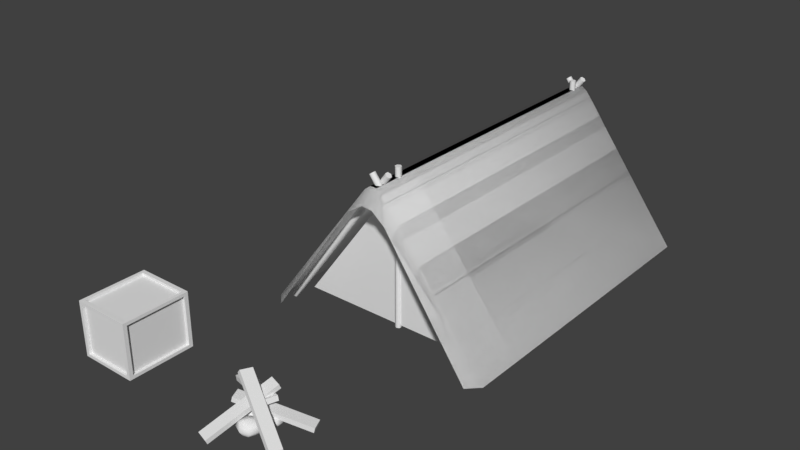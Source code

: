 # Source: Tent.blend  (saved by Blender 2.79.0; exported with 4.5.12 LTS)
import bpy
from mathutils import Matrix  # noqa: F401  (used for matrix-valued properties, if any)

bpy.ops.wm.read_factory_settings(use_empty=True)
scene = bpy.context.scene
scene.name = 'Scene'

# ---- collections
col_collection_1 = bpy.data.collections.new('Collection 1'); scene.collection.children.link(col_collection_1)

# ---- materials (node trees are filled in below, after node groups)
mat_foodcrate = bpy.data.materials.new('FoodCrate')
mat_foodcrate.alpha_threshold = 0.0
mat_foodcrate.use_transparent_shadow = False
mat_foodcrate.roughness = 0.5
mat_campfire = bpy.data.materials.new('Campfire')
mat_campfire.alpha_threshold = 0.0
mat_campfire.use_transparent_shadow = False
mat_campfire.roughness = 0.5
mat_tent = bpy.data.materials.new('Tent')
mat_tent.alpha_threshold = 0.0
mat_tent.use_transparent_shadow = False
mat_tent.roughness = 0.5
mat_tent.line_color = (0.0, 0.0, 0.0, 1.0)

# ---- node groups
ng_auto_smooth = bpy.data.node_groups.new('Auto Smooth', 'GeometryNodeTree')
_s = ng_auto_smooth.interface.new_socket(name='Geometry', in_out='OUTPUT', socket_type='NodeSocketGeometry')
_s = ng_auto_smooth.interface.new_socket(name='Geometry', in_out='INPUT', socket_type='NodeSocketGeometry')
_s = ng_auto_smooth.interface.new_socket(name='Angle', in_out='INPUT', socket_type='NodeSocketFloat')
_s.subtype = 'ANGLE'
_s.min_value = 0.0
_s.max_value = 3.142
ng_auto_smooth.is_modifier = True
_N = ng_auto_smooth.nodes; _L = ng_auto_smooth.links
n0 = _N.new('NodeGroupOutput'); n0.name = 'Group Output'; n0.location = (480, -100)
n1 = _N.new('NodeGroupInput'); n1.name = 'Group Input'; n1.location = (-420, -300)
n2 = _N.new('NodeGroupInput'); n2.name = 'Group Input.001'; n2.location = (-60, -100)
n3 = _N.new('GeometryNodeSetShadeSmooth'); n3.name = 'Set Shade Smooth'; n3.location = (120, -100)
n3.domain = 'EDGE'
n4 = _N.new('GeometryNodeSetShadeSmooth'); n4.name = 'Set Shade Smooth.001'; n4.location = (300, -100)
n5 = _N.new('GeometryNodeInputMeshEdgeAngle'); n5.name = 'Edge Angle'; n5.location = (-420, -220)
n6 = _N.new('GeometryNodeInputEdgeSmooth'); n6.name = 'Is Edge Smooth'; n6.location = (-60, -160)
n7 = _N.new('GeometryNodeInputShadeSmooth'); n7.name = 'Is Face Smooth'; n7.location = (-240, -340)
n8 = _N.new('FunctionNodeBooleanMath'); n8.name = 'Boolean Math'; n8.location = (-60, -220)
n9 = _N.new('FunctionNodeCompare'); n9.name = 'Compare'; n9.location = (-240, -180)
n9.operation = 'LESS_EQUAL'
_L.new(n5.outputs[0], n9.inputs[0])
_L.new(n4.outputs[0], n0.inputs[0])
_L.new(n1.outputs[1], n9.inputs[1])
_L.new(n9.outputs[0], n8.inputs[0])
_L.new(n7.outputs[0], n8.inputs[1])
_L.new(n2.outputs[0], n3.inputs[0])
_L.new(n6.outputs[0], n3.inputs[1])
_L.new(n3.outputs[0], n4.inputs[0])
_L.new(n8.outputs[0], n3.inputs[2])
n0.is_active_output = True

# ---- material node trees

# ---- world
world_world = bpy.data.worlds.new('World'); scene.world = world_world
world_world.color = (0.05088, 0.05088, 0.05088)
world_world.use_sun_shadow = False
world_world.sun_shadow_jitter_overblur = 0.0
world_world.cycles.sampling_method = 'MANUAL'

# ---- meshes
me_cube_002 = bpy.data.meshes.new('Cube.002')
me_cube_002.from_pydata([(-0.426, -0.5, 0.0), (-0.426, -0.5, 0.8107), (-0.426, 0.5, 0.0), (-0.426, 0.5, 0.8107), (0.426, -0.5, 0.0), (0.426, -0.5, 0.8107), (0.426, 0.5, 0.0), (0.426, 0.5, 0.8107), (-0.426, -0.4426, 0.04656), (-0.426, -0.4426, 0.7641), (-0.426, 0.4426, 0.7641), (-0.426, 0.4426, 0.04656), (-0.3771, 0.5, 0.04656), (-0.3771, 0.5, 0.7641), (0.3771, 0.5, 0.7641), (0.3771, 0.5, 0.04656), (0.426, 0.4426, 0.04656), (0.426, 0.4426, 0.7641), (0.426, -0.4426, 0.7641), (0.426, -0.4426, 0.04656), (0.3771, -0.5, 0.04656), (0.3771, -0.5, 0.7641), (-0.3771, -0.5, 0.7641), (-0.3771, -0.5, 0.04656), (0.3771, 0.4426, 0.8107), (-0.3771, 0.4426, 0.8107), (-0.3771, -0.4426, 0.8107), (0.3771, -0.4426, 0.8107), (-0.3826, -0.4426, 0.04656), (-0.3826, -0.4426, 0.7641), (-0.3826, 0.4426, 0.7641), (-0.3826, 0.4426, 0.04656), (-0.3771, 0.4566, 0.04656), (-0.3771, 0.4566, 0.7641), (0.3771, 0.4566, 0.7641), (0.3771, 0.4566, 0.04656), (0.3826, 0.4426, 0.04656), (0.3826, 0.4426, 0.7641), (0.3826, -0.4426, 0.7641), (0.3826, -0.4426, 0.04656), (0.3771, -0.4566, 0.04656), (0.3771, -0.4566, 0.7641), (-0.3771, -0.4566, 0.7641), (-0.3771, -0.4566, 0.04656), (0.3771, 0.4426, 0.7672), (-0.3771, 0.4426, 0.7672), (-0.3771, -0.4426, 0.7672), (0.3771, -0.4426, 0.7672)], [], [(8, 28, 31, 11), (11, 31, 30, 10), (10, 30, 29, 9), (9, 29, 28, 8), (28, 29, 30, 31), (1, 9, 8, 0), (3, 10, 9, 1), (2, 11, 10, 3), (0, 8, 11, 2), (3, 13, 12, 2), (7, 14, 13, 3), (6, 15, 14, 7), (2, 12, 15, 6), (7, 17, 16, 6), (5, 18, 17, 7), (4, 19, 18, 5), (6, 16, 19, 4), (5, 21, 20, 4), (1, 22, 21, 5), (0, 23, 22, 1), (4, 20, 23, 0), (3, 25, 24, 7), (1, 26, 25, 3), (5, 27, 26, 1), (7, 24, 27, 5), (32, 33, 34, 35), (13, 33, 32, 12), (14, 34, 33, 13), (15, 35, 34, 14), (12, 32, 35, 15), (36, 37, 38, 39), (17, 37, 36, 16), (18, 38, 37, 17), (19, 39, 38, 18), (16, 36, 39, 19), (40, 41, 42, 43), (21, 41, 40, 20), (22, 42, 41, 21), (23, 43, 42, 22), (20, 40, 43, 23), (44, 45, 46, 47), (25, 45, 44, 24), (26, 46, 45, 25), (27, 47, 46, 26), (24, 44, 47, 27)])
_uv = me_cube_002.uv_layers.new(name='UVMap')
_uv.uv.foreach_set('vector', [0.8605, 0.003553, 0.8744, 0.003553, 0.8744, 0.3181, 0.8605, 0.3181, 0.956, 0.2585, 0.942, 0.2585, 0.942, 0.003553, 0.956, 0.003553, 0.8401, 0.003553, 0.854, 0.003553, 0.854, 0.3181, 0.8401, 0.3181, 0.9624, 0.2656, 0.9764, 0.2656, 0.9764, 0.5206, 0.9624, 0.5206, 0.7378, 0.9904, 0.5072, 0.9904, 0.5072, 0.6759, 0.7378, 0.6759, 0.2835, 0.3589, 0.2985, 0.3385, 0.5291, 0.3385, 0.544, 0.3589, 0.2835, 0.003553, 0.2985, 0.02396, 0.2985, 0.3385, 0.2835, 0.3589, 0.544, 0.003553, 0.5291, 0.02396, 0.2985, 0.02396, 0.2835, 0.003553, 0.544, 0.3589, 0.5291, 0.3385, 0.5291, 0.02396, 0.544, 0.003553, 0.2702, 0.6688, 0.2851, 0.6514, 0.5158, 0.6514, 0.5307, 0.6688, 0.2702, 0.366, 0.2851, 0.3834, 0.2851, 0.6514, 0.2702, 0.6688, 0.5307, 0.366, 0.5158, 0.3834, 0.2851, 0.3834, 0.2702, 0.366, 0.5307, 0.6688, 0.5158, 0.6514, 0.5158, 0.3834, 0.5307, 0.366, 0.003214, 0.7213, 0.01818, 0.7009, 0.2488, 0.7009, 0.2638, 0.7213, 0.003214, 0.366, 0.01818, 0.3864, 0.01818, 0.7009, 0.003214, 0.7213, 0.2638, 0.366, 0.2488, 0.3864, 0.01818, 0.3864, 0.003214, 0.366, 0.2638, 0.7213, 0.2488, 0.7009, 0.2488, 0.3864, 0.2638, 0.366, 0.5372, 0.6688, 0.5521, 0.6514, 0.7827, 0.6514, 0.7977, 0.6688, 0.5372, 0.366, 0.5521, 0.3834, 0.5521, 0.6514, 0.5372, 0.6688, 0.7977, 0.366, 0.7827, 0.3834, 0.5521, 0.3834, 0.5372, 0.366, 0.7977, 0.6688, 0.7827, 0.6514, 0.7827, 0.3834, 0.7977, 0.366, 0.003214, 0.3589, 0.01894, 0.3385, 0.2613, 0.3385, 0.2771, 0.3589, 0.003214, 0.003553, 0.01894, 0.02396, 0.01894, 0.3385, 0.003214, 0.3589, 0.2771, 0.003553, 0.2613, 0.02396, 0.01894, 0.02396, 0.003214, 0.003553, 0.2771, 0.3589, 0.2613, 0.3385, 0.2613, 0.02396, 0.2771, 0.003553, 0.9749, 0.9439, 0.7443, 0.9439, 0.7443, 0.6759, 0.9749, 0.6759, 0.9953, 0.9309, 0.9813, 0.9309, 0.9813, 0.6759, 0.9953, 0.6759, 0.9152, 0.2716, 0.9013, 0.2716, 0.9013, 0.003553, 0.9152, 0.003553, 0.9356, 0.2585, 0.9216, 0.2585, 0.9216, 0.003553, 0.9356, 0.003553, 0.2542, 0.9964, 0.2403, 0.9964, 0.2403, 0.7284, 0.2542, 0.7284, 0.5008, 0.9904, 0.2702, 0.9904, 0.2702, 0.6759, 0.5008, 0.6759, 0.9624, 0.003553, 0.9764, 0.003553, 0.9764, 0.2585, 0.9624, 0.2585, 0.8337, 0.6397, 0.8197, 0.6397, 0.8197, 0.3252, 0.8337, 0.3252, 0.956, 0.5206, 0.942, 0.5206, 0.942, 0.2656, 0.956, 0.2656, 0.854, 0.6397, 0.8401, 0.6397, 0.8401, 0.3252, 0.854, 0.3252, 0.003214, 0.7284, 0.2338, 0.7284, 0.2338, 0.9964, 0.003214, 0.9964, 0.9216, 0.2787, 0.9356, 0.2787, 0.9356, 0.5336, 0.9216, 0.5336, 0.8948, 0.5932, 0.8809, 0.5932, 0.8809, 0.3252, 0.8948, 0.3252, 0.9828, 0.003553, 0.9968, 0.003553, 0.9968, 0.2585, 0.9828, 0.2585, 0.9152, 0.5467, 0.9013, 0.5467, 0.9013, 0.2787, 0.9152, 0.2787, 0.7929, 0.3181, 0.5505, 0.3181, 0.5505, 0.003553, 0.7929, 0.003553, 0.8948, 0.2716, 0.8809, 0.2716, 0.8809, 0.003553, 0.8948, 0.003553, 0.7993, 0.003553, 0.8133, 0.003553, 0.8133, 0.3181, 0.7993, 0.3181, 0.8605, 0.3252, 0.8744, 0.3252, 0.8744, 0.5932, 0.8605, 0.5932, 0.8197, 0.003553, 0.8337, 0.003553, 0.8337, 0.3181, 0.8197, 0.3181])
me_cube_002.materials.append(mat_foodcrate)
me_cube_002.use_remesh_preserve_volume = False
me_cube_002.use_remesh_preserve_attributes = False
me_cube_002.use_mirror_vertex_groups = False
me_cube_002.update()
me_cube_001 = bpy.data.meshes.new('Cube.001')
me_cube_001.from_pydata([(-0.6519, 0.3288, 0.01151), (-0.6705, 0.3324, 0.07841), (-0.588, 0.4867, 0.02086), (-0.6066, 0.4903, 0.08775), (0.2611, -0.05656, 0.2857), (0.2425, -0.053, 0.3526), (0.325, 0.1013, 0.2951), (0.3064, 0.1049, 0.362), (-0.1202, -0.1227, 0.007715), (-0.09729, -0.1532, 0.1548), (-0.1012, 0.1007, -0.005669), (-0.1264, 0.1316, 0.145), (0.09684, -0.1042, -0.01089), (0.08433, -0.1282, 0.1726), (0.08992, 0.1162, -0.006276), (0.1109, 0.1193, 0.1564), (-0.1569, -0.0114, 0.003106), (-0.1528, -0.1426, 0.08098), (-0.1352, -0.05749, 0.1723), (-0.1411, 0.1431, 0.07972), (-0.001002, 0.1428, -0.005544), (0.006664, 0.136, 0.1733), (0.1266, 0.1551, 0.07634), (0.1317, -0.0273, -0.01727), (0.1531, -0.03783, 0.1615), (0.1535, -0.1439, 0.0881), (-0.02942, -0.1465, -0.007048), (-0.02334, -0.1585, 0.1693), (0.01806, 0.02119, 0.2073), (-0.006044, -0.2061, 0.0971), (0.2022, -0.004557, 0.07157), (0.0516, 0.1831, 0.09178), (-0.2042, -0.004613, 0.08908), (0.04374, -0.2359, 0.006417), (0.03966, -0.2661, 0.1238), (0.1797, -0.1194, -0.004269), (0.1826, -0.08769, 0.1161), (0.1776, -0.3469, -0.008439), (0.157, -0.3536, 0.1381), (0.2971, -0.2176, -0.004754), (0.3108, -0.2276, 0.1251), (0.08515, -0.152, 0.002738), (0.014, -0.229, 0.06492), (0.07173, -0.1904, 0.1378), (0.1807, -0.07296, 0.06391), (0.2602, -0.1516, -0.004169), (0.2608, -0.1597, 0.1386), (0.3398, -0.216, 0.06122), (0.2405, -0.3227, -0.01353), (0.2468, -0.3407, 0.1292), (0.1876, -0.4013, 0.0706), (0.08204, -0.3003, -0.00537), (0.0788, -0.3105, 0.1354), (0.203, -0.2314, 0.1657), (0.06199, -0.3473, 0.07779), (0.2933, -0.3492, 0.0574), (0.3127, -0.1581, 0.07354), (0.06206, -0.1216, 0.07138), (0.223, -0.06404, 0.008639), (0.243, -0.07978, 0.1066), (0.197, 0.08309, -0.0002792), (0.1755, 0.09867, 0.1001), (0.3596, -0.01498, -0.00376), (0.3557, -0.03261, 0.1185), (0.3174, 0.1258, -0.0006839), (0.3305, 0.1313, 0.1077), (0.1803, 0.00135, 0.005568), (0.2054, -0.08246, 0.05746), (0.2022, -0.02461, 0.1183), (0.1641, 0.1035, 0.05662), (0.2544, 0.1273, -0.000196), (0.2605, 0.1243, 0.119), (0.3344, 0.1571, 0.05437), (0.3689, 0.04048, -0.008008), (0.3845, 0.03736, 0.1111), (0.4029, -0.03085, 0.06221), (0.2855, -0.06385, -0.001198), (0.2915, -0.07052, 0.1163), (0.2874, 0.05228, 0.1416), (0.3108, -0.0982, 0.0682), (0.4104, 0.06719, 0.05119), (0.2813, 0.1623, 0.06466), (0.1487, -0.002365, 0.06285), (-0.01639, -0.7037, -0.01216), (-0.0189, -0.7313, 0.0516), (-0.1801, -0.6578, 0.001223), (-0.1826, -0.6854, 0.06499), (0.2695, 0.1987, 0.3893), (0.267, 0.1712, 0.4531), (0.1058, 0.2446, 0.4027), (0.1033, 0.2171, 0.4665), (0.6906, -0.2466, -0.03742), (0.7312, -0.2512, 0.0188), (0.6405, -0.408, -0.01434), (0.6812, -0.4126, 0.04188), (-0.08732, 0.07854, 0.5512), (-0.04669, 0.07399, 0.6074), (-0.1373, -0.08287, 0.5743), (-0.0967, -0.08742, 0.6305), (0.7066, 0.3473, 0.002743), (0.7206, 0.3542, 0.07048), (0.775, 0.1911, 0.004299), (0.7891, 0.198, 0.07203), (-0.2119, -0.05295, 0.2339), (-0.1979, -0.04611, 0.3016), (-0.1435, -0.2092, 0.2354), (-0.1294, -0.2023, 0.3032)], [], [(0, 1, 3, 2), (2, 3, 7, 6), (6, 7, 5, 4), (4, 5, 1, 0), (2, 6, 4, 0), (7, 3, 1, 5), (32, 18, 11, 19), (31, 21, 15, 22), (30, 24, 13, 25), (29, 27, 9, 17), (28, 18, 9, 27), (24, 28, 27, 13), (15, 21, 28, 24), (21, 11, 18, 28), (26, 29, 17, 8), (12, 25, 29, 26), (25, 13, 27, 29), (23, 30, 25, 12), (14, 22, 30, 23), (22, 15, 24, 30), (20, 31, 22, 14), (10, 19, 31, 20), (19, 11, 21, 31), (16, 32, 19, 10), (8, 17, 32, 16), (17, 9, 18, 32), (57, 43, 36, 44), (56, 46, 40, 47), (55, 49, 38, 50), (54, 52, 34, 42), (53, 43, 34, 52), (49, 53, 52, 38), (40, 46, 53, 49), (46, 36, 43, 53), (51, 54, 42, 33), (37, 50, 54, 51), (50, 38, 52, 54), (48, 55, 50, 37), (39, 47, 55, 48), (47, 40, 49, 55), (45, 56, 47, 39), (35, 44, 56, 45), (44, 36, 46, 56), (41, 57, 44, 35), (33, 42, 57, 41), (42, 34, 43, 57), (82, 68, 61, 69), (81, 71, 65, 72), (80, 74, 63, 75), (79, 77, 59, 67), (78, 68, 59, 77), (74, 78, 77, 63), (65, 71, 78, 74), (71, 61, 68, 78), (76, 79, 67, 58), (62, 75, 79, 76), (75, 63, 77, 79), (73, 80, 75, 62), (64, 72, 80, 73), (72, 65, 74, 80), (70, 81, 72, 64), (60, 69, 81, 70), (69, 61, 71, 81), (66, 82, 69, 60), (58, 67, 82, 66), (67, 59, 68, 82), (83, 84, 86, 85), (85, 86, 90, 89), (89, 90, 88, 87), (87, 88, 84, 83), (85, 89, 87, 83), (90, 86, 84, 88), (91, 92, 94, 93), (93, 94, 98, 97), (97, 98, 96, 95), (95, 96, 92, 91), (93, 97, 95, 91), (98, 94, 92, 96), (99, 100, 102, 101), (101, 102, 106, 105), (105, 106, 104, 103), (103, 104, 100, 99), (101, 105, 103, 99), (106, 102, 100, 104)])
me_cube_001.polygons.foreach_set('use_smooth', [True] * 84)
_uv = me_cube_001.uv_layers.new(name='UVMap')
_uv.uv.foreach_set('vector', [0.1062, 0.8225, 0.1385, 0.8235, 0.1385, 0.9109, 0.1062, 0.9099, 0.8521, 0.5329, 0.815, 0.5329, 0.815, 0.005133, 0.8521, 0.005159, 0.1812, 0.91, 0.1492, 0.9103, 0.1492, 0.8228, 0.1812, 0.8225, 0.8999, 0.5314, 0.8628, 0.5315, 0.8628, 0.005207, 0.8999, 0.005133, 0.6038, 0.005133, 0.6038, 0.4863, 0.5127, 0.4873, 0.5127, 0.006114, 0.2988, 0.006684, 0.2988, 0.5087, 0.2079, 0.5071, 0.2079, 0.005133, 0.04215, 0.6048, 0.09147, 0.5795, 0.09147, 0.6753, 0.05686, 0.6857, 0.3588, 0.598, 0.4056, 0.585, 0.3952, 0.6381, 0.3504, 0.6391, 0.1458, 0.7478, 0.1062, 0.7199, 0.1097, 0.6643, 0.1433, 0.6716, 0.5523, 0.739, 0.5165, 0.7204, 0.5267, 0.6841, 0.5681, 0.6583, 0.5953, 0.5893, 0.5127, 0.5515, 0.5314, 0.5015, 0.5704, 0.4976, 0.6671, 0.556, 0.5953, 0.5893, 0.5704, 0.4976, 0.6284, 0.5111, 0.6479, 0.6374, 0.5922, 0.6481, 0.5953, 0.5893, 0.6671, 0.556, 0.5922, 0.6481, 0.5218, 0.6481, 0.5127, 0.5515, 0.5953, 0.5893, 0.6109, 0.7228, 0.5523, 0.739, 0.5681, 0.6583, 0.6069, 0.6743, 0.6109, 0.7783, 0.5548, 0.808, 0.5523, 0.739, 0.6109, 0.7228, 0.5548, 0.808, 0.5127, 0.7684, 0.5165, 0.7204, 0.5523, 0.739, 0.2014, 0.7286, 0.1458, 0.7478, 0.1433, 0.6716, 0.2026, 0.6853, 0.2026, 0.7906, 0.1551, 0.8122, 0.1458, 0.7478, 0.2014, 0.7286, 0.3504, 0.6391, 0.3952, 0.6381, 0.4056, 0.6865, 0.3549, 0.704, 0.3105, 0.5797, 0.3588, 0.598, 0.3504, 0.6391, 0.3095, 0.6282, 0.315, 0.5391, 0.3589, 0.5125, 0.3588, 0.598, 0.3105, 0.5797, 0.3589, 0.5125, 0.3939, 0.5217, 0.4056, 0.585, 0.3588, 0.598, 0.005341, 0.6165, 0.04215, 0.6048, 0.05686, 0.6857, 0.01686, 0.6791, 0.005958, 0.5667, 0.0368, 0.5453, 0.04215, 0.6048, 0.005341, 0.6165, 0.0368, 0.5453, 0.08204, 0.5398, 0.09147, 0.5795, 0.04215, 0.6048, 0.2475, 0.7749, 0.2842, 0.7411, 0.2858, 0.8088, 0.2583, 0.817, 0.8469, 0.6219, 0.8881, 0.6072, 0.8739, 0.6409, 0.8367, 0.6435, 0.6618, 0.8135, 0.6249, 0.7871, 0.6216, 0.7449, 0.6549, 0.7692, 0.2543, 0.6643, 0.2858, 0.6835, 0.274, 0.6995, 0.2396, 0.7152, 0.1718, 0.6066, 0.1062, 0.5765, 0.1215, 0.5369, 0.1527, 0.5338, 0.2294, 0.5811, 0.1718, 0.6066, 0.1527, 0.5338, 0.1988, 0.5449, 0.2135, 0.646, 0.169, 0.654, 0.1718, 0.6066, 0.2294, 0.5811, 0.169, 0.654, 0.1127, 0.654, 0.1062, 0.5765, 0.1718, 0.6066, 0.7017, 0.7046, 0.656, 0.6993, 0.6687, 0.6583, 0.6989, 0.6758, 0.6994, 0.7586, 0.6549, 0.7692, 0.656, 0.6993, 0.7017, 0.7046, 0.6549, 0.7692, 0.6216, 0.7449, 0.6265, 0.7002, 0.656, 0.6993, 0.7017, 0.7858, 0.6618, 0.8135, 0.6549, 0.7692, 0.6994, 0.7586, 0.07461, 0.7647, 0.03512, 0.7727, 0.03732, 0.7003, 0.08191, 0.7041, 0.03512, 0.7727, 0.005341, 0.7618, 0.006572, 0.696, 0.03732, 0.7003, 0.08191, 0.79, 0.03473, 0.7958, 0.03512, 0.7727, 0.07461, 0.7647, 0.8271, 0.5432, 0.8616, 0.5441, 0.8469, 0.6219, 0.815, 0.5862, 0.8616, 0.5441, 0.8881, 0.5548, 0.8881, 0.6072, 0.8469, 0.6219, 0.6723, 0.8318, 0.6965, 0.8237, 0.6965, 0.8897, 0.6692, 0.8832, 0.2132, 0.7177, 0.2396, 0.7152, 0.2475, 0.7749, 0.2154, 0.7652, 0.2396, 0.7152, 0.274, 0.6995, 0.2842, 0.7411, 0.2475, 0.7749, 0.8462, 0.6555, 0.8824, 0.6537, 0.8637, 0.7094, 0.8396, 0.7096, 0.5455, 0.8243, 0.5768, 0.8203, 0.5698, 0.8529, 0.5399, 0.8509, 0.8495, 0.8644, 0.8198, 0.8464, 0.815, 0.8077, 0.8385, 0.8162, 0.02971, 0.8999, 0.005341, 0.8853, 0.01069, 0.8631, 0.03719, 0.8461, 0.3579, 0.7755, 0.3028, 0.7503, 0.3151, 0.7169, 0.3411, 0.7143, 0.4056, 0.7531, 0.3579, 0.7755, 0.3411, 0.7143, 0.3798, 0.7232, 0.3929, 0.8073, 0.3559, 0.8145, 0.3579, 0.7755, 0.4056, 0.7531, 0.3559, 0.8145, 0.3089, 0.8145, 0.3028, 0.7503, 0.3579, 0.7755, 0.06825, 0.8838, 0.02971, 0.8999, 0.03719, 0.8461, 0.06369, 0.853, 0.8788, 0.8149, 0.8385, 0.8162, 0.8423, 0.7673, 0.8834, 0.7781, 0.8385, 0.8162, 0.815, 0.8077, 0.8215, 0.7779, 0.8423, 0.7673, 0.8834, 0.8431, 0.8495, 0.8644, 0.8385, 0.8162, 0.8788, 0.8149, 0.5127, 0.8489, 0.5399, 0.8509, 0.543, 0.9035, 0.5135, 0.8889, 0.5399, 0.8509, 0.5698, 0.8529, 0.5768, 0.8955, 0.543, 0.9035, 0.5135, 0.8183, 0.5455, 0.8243, 0.5399, 0.8509, 0.5127, 0.8489, 0.815, 0.7043, 0.8396, 0.7096, 0.8549, 0.757, 0.8197, 0.7351, 0.8396, 0.7096, 0.8637, 0.7094, 0.8824, 0.7356, 0.8549, 0.757, 0.8201, 0.6619, 0.8462, 0.6555, 0.8396, 0.7096, 0.815, 0.7043, 0.06369, 0.853, 0.03719, 0.8461, 0.03794, 0.8061, 0.06825, 0.8222, 0.03719, 0.8461, 0.01069, 0.8631, 0.006972, 0.8345, 0.03794, 0.8061, 0.9281, 0.7412, 0.8931, 0.7415, 0.8931, 0.654, 0.9281, 0.6537, 0.9106, 0.005615, 0.9473, 0.005133, 0.9473, 0.5303, 0.9106, 0.5308, 0.2988, 0.607, 0.2632, 0.6062, 0.2632, 0.5189, 0.2988, 0.5197, 0.7145, 0.4687, 0.7513, 0.4694, 0.7513, 0.992, 0.7145, 0.9913, 0.3095, 0.4999, 0.3095, 0.005133, 0.4004, 0.007416, 0.4004, 0.5022, 0.411, 0.4918, 0.411, 0.005133, 0.5021, 0.006412, 0.5021, 0.4931, 0.894, 0.7675, 0.9289, 0.7673, 0.9289, 0.8548, 0.894, 0.855, 0.9947, 0.5297, 0.958, 0.5303, 0.958, 0.005771, 0.9947, 0.005133, 0.8988, 0.5434, 0.9333, 0.5432, 0.9333, 0.6307, 0.8988, 0.631, 0.8043, 0.9949, 0.7682, 0.9941, 0.7682, 0.4687, 0.8043, 0.4695, 0.6145, 0.4865, 0.6145, 0.01265, 0.7038, 0.005133, 0.7038, 0.479, 0.7145, 0.4508, 0.7145, 0.005133, 0.8043, 0.01285, 0.8043, 0.4585, 0.3396, 0.893, 0.3028, 0.8899, 0.3028, 0.8248, 0.3396, 0.8279, 0.4663, 0.5034, 0.5021, 0.5094, 0.5021, 0.922, 0.4663, 0.9159, 0.6216, 0.826, 0.6585, 0.8237, 0.6585, 0.8909, 0.6216, 0.8932, 0.4209, 0.5116, 0.4557, 0.5034, 0.4557, 0.9058, 0.4209, 0.914, 0.005341, 0.5295, 0.005341, 0.006828, 0.09553, 0.005133, 0.09553, 0.5278, 0.1062, 0.5228, 0.1062, 0.005133, 0.1972, 0.00584, 0.1972, 0.5235])
me_cube_001.materials.append(mat_campfire)
me_cube_001.use_remesh_preserve_volume = False
me_cube_001.use_remesh_preserve_attributes = False
me_cube_001.use_mirror_vertex_groups = False
me_cube_001.update()
me_cube = bpy.data.meshes.new('Cube')
me_cube.from_pydata([(1.5, 2.0, 0.0), (1.5, -2.0, 0.0), (0.02213, 2.0, 2.0), (0.02213, -2.0, 2.0), (1.722, 2.243, -0.008955), (1.722, -2.433, -0.008955), (0.02461, 2.06, -0.03732), (0.02533, 2.06, 2.283), (0.06494, 2.037, -0.03794), (0.06566, 2.037, 2.282), (0.06494, 1.99, -0.03794), (0.06566, 1.99, 2.282), (0.02461, 1.967, -0.03732), (0.02533, 1.967, 2.283), (-0.01571, 1.99, -0.0367), (-0.01499, 1.99, 2.283), (-0.01571, 2.037, -0.0367), (-0.01499, 2.037, 2.283), (1.605, -2.293, -0.03069), (-0.101, -2.293, 2.276), (1.638, -2.316, -0.006965), (-0.06839, -2.316, 2.3), (1.638, -2.362, -0.006965), (-0.06839, -2.362, 2.3), (1.605, -2.386, -0.03069), (-0.101, -2.386, 2.276), (1.573, -2.362, -0.05441), (-0.1336, -2.362, 2.252), (1.573, -2.316, -0.05441), (-0.1336, -2.316, 2.252), (-1.5, 2.0, 0.0), (-1.5, -2.0, 0.0), (-0.02213, 2.0, 2.0), (-0.02213, -2.0, 2.0), (0.0, 2.0, 0.0), (0.0, -2.0, 0.0), (0.0, 2.0, 2.0), (0.0, -2.0, 2.0), (-1.722, 2.243, -0.008955), (-1.722, -2.433, -0.008955), (-0.1336, 2.124, 2.252), (1.573, 2.124, -0.05441), (-0.1336, 2.078, 2.252), (1.573, 2.078, -0.05441), (-0.101, 2.054, 2.276), (1.605, 2.054, -0.03069), (-0.06839, 2.078, 2.3), (1.638, 2.078, -0.006965), (-0.06839, 2.124, 2.3), (1.638, 2.124, -0.006965), (-0.101, 2.148, 2.276), (1.605, 2.148, -0.03069), (-1.605, -2.222, -0.03069), (0.101, -2.222, 2.276), (-1.638, -2.245, -0.006965), (0.06839, -2.245, 2.3), (-1.638, -2.291, -0.006965), (0.06839, -2.291, 2.3), (-1.605, -2.315, -0.03069), (0.101, -2.315, 2.276), (-1.573, -2.291, -0.05441), (0.1336, -2.291, 2.252), (-1.573, -2.245, -0.05441), (0.1336, -2.245, 2.252), (0.02461, -1.948, -0.03732), (0.02533, -1.948, 2.283), (0.06494, -1.972, -0.03794), (0.06566, -1.972, 2.282), (0.06494, -2.018, -0.03794), (0.06566, -2.018, 2.282), (0.02461, -2.041, -0.03732), (0.02533, -2.041, 2.283), (-0.01571, -2.018, -0.0367), (-0.01499, -2.018, 2.283), (-0.01571, -1.972, -0.0367), (-0.01499, -1.972, 2.283), (-1.605, 2.219, -0.03069), (0.101, 2.219, 2.276), (-1.638, 2.195, -0.006965), (0.06839, 2.195, 2.3), (-1.638, 2.149, -0.006965), (0.06839, 2.149, 2.3), (-1.605, 2.125, -0.03069), (0.101, 2.125, 2.276), (-1.573, 2.149, -0.05441), (0.1336, 2.149, 2.252), (-1.573, 2.195, -0.05441), (0.1336, 2.195, 2.252), (-0.1411, 2.243, 2.078), (0.1411, 2.243, 2.078), (-0.05166, 2.243, 2.146), (0.05166, 2.243, 2.146), (0.1411, -2.433, 2.078), (-0.1411, -2.433, 2.078), (0.05166, -2.433, 2.146), (-0.05166, -2.433, 2.146), (1.523, 2.384, -0.008955), (-1.605, 2.374, -0.008955), (-0.2996, 2.368, 1.762), (0.2811, 2.351, 1.78), (-0.1117, 2.37, 1.957), (0.1203, 2.334, 1.941), (1.554, -2.602, -0.008955), (-1.554, -2.602, -0.008955), (0.2823, -2.567, 1.742), (-0.2935, -2.584, 1.775), (0.07957, -2.565, 1.903), (-0.06447, -2.582, 1.927), (1.722, 2.243, -0.008955), (1.722, -2.433, -0.008955), (-1.722, 2.243, -0.008955), (-1.722, -2.433, -0.008955), (-0.1411, 2.243, 2.078), (0.1411, 2.243, 2.078), (-0.05166, 2.243, 2.146), (0.05166, 2.243, 2.146), (0.1411, -2.433, 2.078), (-0.1411, -2.433, 2.078), (0.05166, -2.433, 2.146), (-0.05166, -2.433, 2.146), (1.523, 2.384, -0.008955), (-1.605, 2.374, -0.008955), (-0.2996, 2.368, 1.762), (0.2811, 2.351, 1.78), (-0.1117, 2.37, 1.957), (0.1203, 2.334, 1.941), (1.554, -2.602, -0.008955), (-1.554, -2.602, -0.008955), (0.2823, -2.567, 1.742), (-0.2935, -2.584, 1.775), (0.07957, -2.565, 1.903), (-0.06447, -2.582, 1.927)], [], [(0, 2, 3, 1), (2, 0, 34, 36), (1, 3, 37, 35), (2, 36, 37, 3), (38, 39, 93, 88), (6, 7, 9, 8), (8, 9, 11, 10), (10, 11, 13, 12), (12, 13, 15, 14), (9, 7, 17, 15, 13, 11), (14, 15, 17, 16), (16, 17, 7, 6), (18, 19, 21, 20), (20, 21, 23, 22), (22, 23, 25, 24), (24, 25, 27, 26), (21, 19, 29, 27, 25, 23), (26, 27, 29, 28), (28, 29, 19, 18), (30, 31, 33, 32), (32, 36, 34, 30), (31, 35, 37, 33), (32, 33, 37, 36), (41, 40, 50, 51), (43, 42, 40, 41), (48, 50, 40, 42, 44, 46), (45, 44, 42, 43), (47, 46, 44, 45), (49, 48, 46, 47), (51, 50, 48, 49), (52, 54, 55, 53), (54, 56, 57, 55), (56, 58, 59, 57), (58, 60, 61, 59), (55, 57, 59, 61, 63, 53), (60, 62, 63, 61), (62, 52, 53, 63), (64, 65, 67, 66), (66, 67, 69, 68), (68, 69, 71, 70), (70, 71, 73, 72), (67, 65, 75, 73, 71, 69), (72, 73, 75, 74), (74, 75, 65, 64), (76, 78, 79, 77), (78, 80, 81, 79), (80, 82, 83, 81), (82, 84, 85, 83), (79, 81, 83, 85, 87, 77), (84, 86, 87, 85), (86, 76, 77, 87), (88, 93, 95, 90), (90, 95, 94, 91), (91, 94, 92, 89), (4, 89, 92, 5), (88, 90, 100, 98), (91, 89, 99, 101), (38, 88, 98, 97), (89, 4, 96, 99), (90, 91, 101, 100), (5, 92, 104, 102), (94, 95, 107, 106), (92, 94, 106, 104), (93, 39, 103, 105), (95, 93, 105, 107), (110, 112, 117, 111), (112, 114, 119, 117), (114, 115, 118, 119), (115, 113, 116, 118), (108, 109, 116, 113), (112, 122, 124, 114), (115, 125, 123, 113), (110, 121, 122, 112), (113, 123, 120, 108), (114, 124, 125, 115), (109, 126, 128, 116), (118, 130, 131, 119), (116, 128, 130, 118), (117, 129, 127, 111), (119, 131, 129, 117)])
me_cube.polygons.foreach_set('use_smooth', [True] * 80)
_uv = me_cube.uv_layers.new(name='UVMap')
_uv.uv.foreach_set('vector', [0.9668, 0.4987, 0.6705, 0.4987, 0.6705, 0.001244, 0.9668, 0.001244, 0.3379, 0.8064, 0.5781, 0.6225, 0.5781, 0.8091, 0.3379, 0.8092, 0.2413, 0.9969, 0.001202, 0.8131, 0.001202, 0.8103, 0.2413, 0.8104, 0.6705, 0.4987, 0.6687, 0.4987, 0.6687, 0.001244, 0.6705, 0.001244, 0.3379, 0.6037, 0.3379, 0.02217, 0.6511, 0.02215, 0.6511, 0.6037, 0.3105, 0.9124, 0.3105, 0.624, 0.3154, 0.624, 0.3154, 0.9123, 0.2856, 0.6981, 0.2856, 0.9301, 0.28, 0.9301, 0.28, 0.6981, 0.2655, 0.6981, 0.2655, 0.9864, 0.2607, 0.9864, 0.2607, 0.6981, 0.2607, 0.6981, 0.2607, 0.9864, 0.2558, 0.9866, 0.2558, 0.6983, 0.28, 0.9636, 0.2834, 0.9607, 0.2868, 0.9636, 0.2868, 0.9694, 0.2834, 0.9723, 0.28, 0.9694, 0.9932, 0.2331, 0.9932, 0.001244, 0.9988, 0.001244, 0.9988, 0.2331, 0.3057, 0.9122, 0.3057, 0.6238, 0.3105, 0.624, 0.3105, 0.9124, 0.6094, 0.9794, 0.6094, 0.6227, 0.6144, 0.6226, 0.6144, 0.9794, 0.996, 0.5012, 0.996, 0.8551, 0.9904, 0.8551, 0.9904, 0.5012, 0.2534, 0.6239, 0.2534, 0.9806, 0.2485, 0.9806, 0.2485, 0.6238, 0.2485, 0.6238, 0.2485, 0.9806, 0.2437, 0.9807, 0.2437, 0.6239, 0.2895, 0.9412, 0.2848, 0.9441, 0.28, 0.9412, 0.28, 0.9355, 0.2848, 0.9326, 0.2895, 0.9355, 0.9664, 0.8581, 0.9664, 0.5012, 0.972, 0.5012, 0.972, 0.8581, 0.6047, 0.9793, 0.6047, 0.6225, 0.6094, 0.6227, 0.6094, 0.9794, 0.964, 0.5012, 0.964, 0.9987, 0.6668, 0.9988, 0.6668, 0.5013, 0.3379, 0.8119, 0.3379, 0.8092, 0.5781, 0.8091, 0.5781, 0.9957, 0.2413, 0.6238, 0.2413, 0.8104, 0.001202, 0.8103, 0.001202, 0.8076, 0.6668, 0.4987, 0.6668, 0.001244, 0.6687, 0.001244, 0.6687, 0.4987, 0.6265, 0.6227, 0.6265, 0.9794, 0.6217, 0.9793, 0.6217, 0.6225, 0.3299, 0.9807, 0.3299, 0.6238, 0.3355, 0.6238, 0.3355, 0.9807, 0.2895, 0.9553, 0.2848, 0.9582, 0.28, 0.9553, 0.28, 0.9495, 0.2848, 0.9466, 0.2895, 0.9495, 0.658, 0.9794, 0.658, 0.6227, 0.6627, 0.6225, 0.6627, 0.9793, 0.653, 0.9794, 0.653, 0.6226, 0.658, 0.6227, 0.658, 0.9794, 0.9908, 0.001244, 0.9908, 0.3551, 0.9852, 0.3551, 0.9852, 0.001244, 0.6217, 0.6225, 0.6217, 0.9793, 0.6168, 0.9793, 0.6168, 0.6226, 0.5975, 0.9793, 0.5926, 0.9793, 0.5926, 0.6226, 0.5975, 0.6227, 0.9828, 0.3562, 0.9772, 0.3562, 0.9772, 0.001244, 0.9828, 0.001244, 0.6289, 0.6226, 0.6337, 0.6225, 0.6337, 0.9792, 0.6289, 0.9792, 0.6337, 0.6225, 0.6385, 0.6227, 0.6385, 0.9793, 0.6337, 0.9792, 0.3274, 0.9234, 0.3226, 0.9263, 0.3178, 0.9235, 0.3178, 0.9178, 0.3226, 0.9148, 0.3274, 0.9176, 0.9692, 0.001244, 0.9748, 0.001244, 0.9748, 0.3581, 0.9692, 0.3581, 0.6023, 0.9792, 0.5975, 0.9793, 0.5975, 0.6227, 0.6023, 0.6225, 0.3227, 0.6238, 0.3227, 0.9122, 0.3178, 0.9122, 0.3178, 0.6239, 0.2936, 0.6981, 0.2936, 0.9301, 0.288, 0.9301, 0.288, 0.6981, 0.2776, 0.6981, 0.2776, 0.9864, 0.2727, 0.9864, 0.2727, 0.6981, 0.2727, 0.6981, 0.2727, 0.9864, 0.2679, 0.9866, 0.2679, 0.6983, 0.2843, 0.9748, 0.2887, 0.9757, 0.2887, 0.9802, 0.2843, 0.9839, 0.28, 0.983, 0.28, 0.9785, 0.296, 0.93, 0.296, 0.6981, 0.3016, 0.6981, 0.3016, 0.93, 0.3275, 0.624, 0.3275, 0.9124, 0.3227, 0.9122, 0.3227, 0.6238, 0.5854, 0.9793, 0.5805, 0.9793, 0.5805, 0.6226, 0.5854, 0.6227, 0.988, 0.8562, 0.9824, 0.8562, 0.9824, 0.5012, 0.988, 0.5012, 0.6506, 0.9793, 0.6457, 0.9793, 0.6457, 0.6227, 0.6506, 0.6226, 0.6457, 0.9793, 0.6409, 0.9792, 0.6409, 0.6225, 0.6457, 0.6227, 0.3152, 0.9177, 0.3152, 0.9235, 0.3105, 0.9264, 0.3057, 0.9235, 0.3057, 0.9177, 0.3105, 0.9148, 0.9744, 0.5012, 0.98, 0.5012, 0.98, 0.8581, 0.9744, 0.8581, 0.5902, 0.9792, 0.5854, 0.9793, 0.5854, 0.6227, 0.5902, 0.6225, 0.6511, 0.6037, 0.6511, 0.02215, 0.6644, 0.02215, 0.6644, 0.6037, 0.3355, 0.01884, 0.3355, 0.6004, 0.3269, 0.6004, 0.3269, 0.01884, 0.3269, 0.01884, 0.3269, 0.6004, 0.3136, 0.6004, 0.3136, 0.01884, 0.001202, 0.01884, 0.3136, 0.01884, 0.3136, 0.6004, 0.001202, 0.6004, 0.6511, 0.6037, 0.6644, 0.6037, 0.6428, 0.6196, 0.6102, 0.6193, 0.296, 0.9771, 0.2991, 0.9635, 0.3253, 0.9325, 0.3156, 0.9589, 0.3379, 0.6037, 0.6511, 0.6037, 0.6102, 0.6193, 0.3474, 0.6201, 0.3136, 0.01884, 0.001202, 0.01884, 0.01777, 0.001244, 0.2762, 0.005415, 0.3011, 0.9889, 0.296, 0.9771, 0.3156, 0.9589, 0.3253, 0.986, 0.001202, 0.6004, 0.3136, 0.6004, 0.2728, 0.6171, 0.0152, 0.6213, 0.2558, 0.6643, 0.2565, 0.6514, 0.2835, 0.6512, 0.2854, 0.6693, 0.2634, 0.6758, 0.2558, 0.6643, 0.2854, 0.6693, 0.3033, 0.6956, 0.6511, 0.02215, 0.3379, 0.02217, 0.3516, 0.001244, 0.6119, 0.003349, 0.2565, 0.6514, 0.2653, 0.6408, 0.3033, 0.6238, 0.2835, 0.6512, 0.3379, 0.6037, 0.6511, 0.6037, 0.6511, 0.02215, 0.3379, 0.02217, 0.6511, 0.6037, 0.6644, 0.6037, 0.6644, 0.02215, 0.6511, 0.02215, 0.3355, 0.01884, 0.3269, 0.01884, 0.3269, 0.6004, 0.3355, 0.6004, 0.3269, 0.01884, 0.3136, 0.01884, 0.3136, 0.6004, 0.3269, 0.6004, 0.001202, 0.01884, 0.001202, 0.6004, 0.3136, 0.6004, 0.3136, 0.01884, 0.6511, 0.6037, 0.6102, 0.6193, 0.6428, 0.6196, 0.6644, 0.6037, 0.296, 0.9771, 0.3156, 0.9589, 0.3253, 0.9325, 0.2991, 0.9635, 0.3379, 0.6037, 0.3474, 0.6201, 0.6102, 0.6193, 0.6511, 0.6037, 0.3136, 0.01884, 0.2762, 0.005415, 0.01777, 0.001244, 0.001202, 0.01884, 0.3011, 0.9889, 0.3253, 0.986, 0.3156, 0.9589, 0.296, 0.9771, 0.001202, 0.6004, 0.0152, 0.6213, 0.2728, 0.6171, 0.3136, 0.6004, 0.2558, 0.6643, 0.2854, 0.6693, 0.2835, 0.6512, 0.2565, 0.6514, 0.2634, 0.6758, 0.3033, 0.6956, 0.2854, 0.6693, 0.2558, 0.6643, 0.6511, 0.02215, 0.6119, 0.003349, 0.3516, 0.001244, 0.3379, 0.02217, 0.2565, 0.6514, 0.2835, 0.6512, 0.3033, 0.6238, 0.2653, 0.6408])
me_cube.materials.append(mat_tent)
me_cube.use_remesh_preserve_volume = False
me_cube.use_remesh_preserve_attributes = False
me_cube.use_mirror_vertex_groups = False
me_cube.update()

# ---- objects
ob_foodcrate = bpy.data.objects.new('FoodCrate', me_cube_002)
ob_campfire = bpy.data.objects.new('Campfire', me_cube_001)
ob_tent = bpy.data.objects.new('Tent', me_cube)

# ---- transforms, parenting, visibility, modifiers, constraints
ob_foodcrate.location = (-2.079, 0.0, 0.0)
ob_foodcrate.lineart.crease_threshold = 0.0
ob_campfire.location = (0.0, 0.0, 0.0)
ob_campfire.lineart.crease_threshold = 0.0
_m = ob_campfire.modifiers.new('Auto Smooth', 'NODES')
_m.node_group = ng_auto_smooth
_gi = [s.identifier for s in ng_auto_smooth.interface.items_tree if s.item_type == 'SOCKET' and s.in_out == 'INPUT']
_m[_gi[1]] = 1.484  # Angle
ob_tent.location = (0.0, 4.58, 0.0)
ob_tent.lock_rotations_4d = False
ob_tent.empty_display_type = 'ARROWS'
ob_tent.lineart.crease_threshold = 0.0
_m = ob_tent.modifiers.new('Auto Smooth', 'NODES')
_m.node_group = ng_auto_smooth
_gi = [s.identifier for s in ng_auto_smooth.interface.items_tree if s.item_type == 'SOCKET' and s.in_out == 'INPUT']
_m[_gi[1]] = 1.484  # Angle

# ---- collection membership
col_collection_1.objects.link(ob_foodcrate)
col_collection_1.objects.link(ob_campfire)
col_collection_1.objects.link(ob_tent)

# ---- scene / render settings (as saved in the file)
scene.frame_start = 1; scene.frame_end = 250; scene.frame_set(1)
scene.render.engine = 'BLENDER_EEVEE_NEXT'
scene.render.resolution_percentage = 50
scene.render.dither_intensity = 0.0
scene.cycles.use_denoising = False
scene.cycles.samples = 128
scene.cycles.sampling_pattern = 'TABULATED_SOBOL'
scene.cycles.use_adaptive_sampling = False
scene.cycles.use_light_tree = False
scene.cycles.blur_glossy = 0.0
scene.cycles.sample_clamp_indirect = 0.0
scene.view_settings.view_transform = 'Standard'
bpy.context.view_layer.update()

# ---- added for rendering (the .blend has no active camera and no usable light): camera, sun
cam_auto = bpy.data.cameras.new('AutoCamera')
cam_auto.lens = 50.0
cam_auto.sensor_width = 36.0
cam_auto.clip_end = 1000.0
ob_auto_camera = bpy.data.objects.new('AutoCamera', cam_auto)
scene.collection.objects.link(ob_auto_camera)
ob_auto_camera.location = (8.01879, -6.97598, 7.85102)
ob_auto_camera.rotation_euler = (1.09748, -7.21219e-08, 0.694738)
scene.camera = ob_auto_camera
light_auto_sun = bpy.data.lights.new('AutoSun', 'SUN')
light_auto_sun.energy = 3.0
light_auto_sun.angle = 0.0523599
ob_auto_sun = bpy.data.objects.new('AutoSun', light_auto_sun)
scene.collection.objects.link(ob_auto_sun)
ob_auto_sun.rotation_euler = (0.872665, 0.174533, 0.523599)
bpy.context.view_layer.update()
